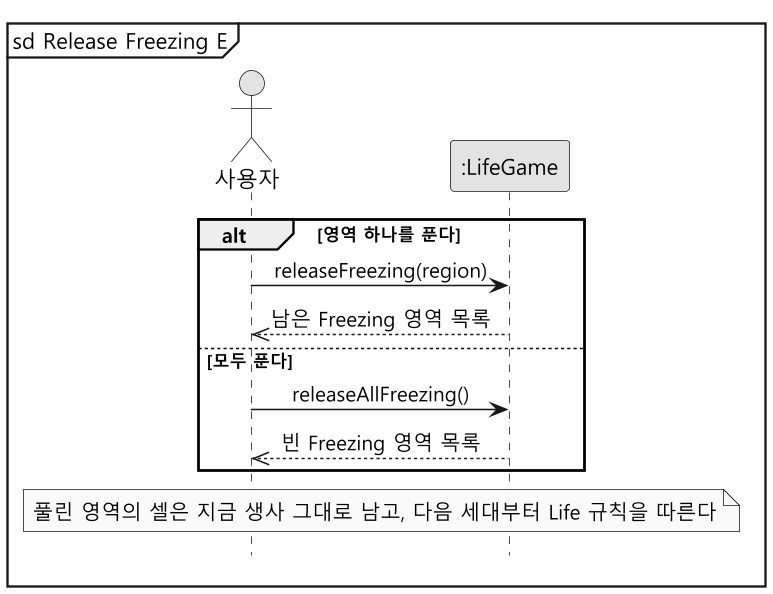

The diagram above was rendered by PlantUML. Its source (embedded in the PNG):
@startuml ssd-release
skinparam monochrome true
skinparam dpi 150
skinparam shadowing false
skinparam defaultFontName "Malgun Gothic"
skinparam sequenceMessageAlign center
hide footbox
mainframe sd Release Freezing E

actor "사용자" as User
participant ":LifeGame" as System

alt 영역 하나를 푼다
  User -> System : releaseFreezing(region)
  System -->> User : 남은 Freezing 영역 목록
else 모두 푼다
  User -> System : releaseAllFreezing()
  System -->> User : 빈 Freezing 영역 목록
end
note over User, System : 풀린 영역의 셀은 지금 생사 그대로 남고, 다음 세대부터 Life 규칙을 따른다
@enduml